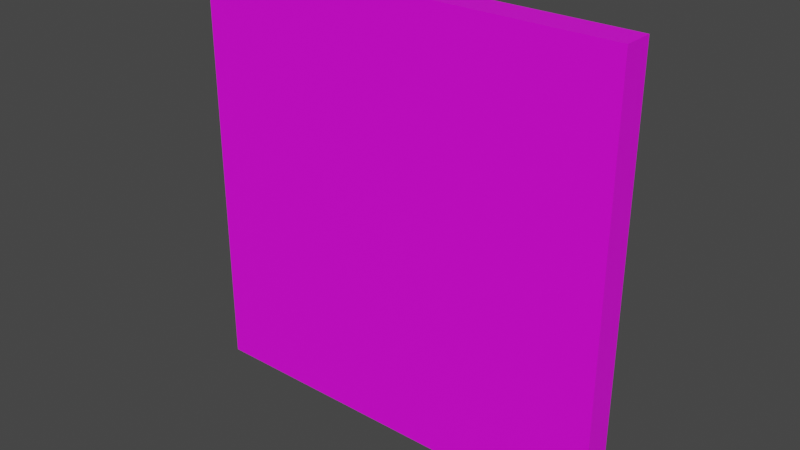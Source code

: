 # Source: Frame_House.blend  (saved by Blender 2.90.8; exported with 4.5.12 LTS)
import bpy
from mathutils import Matrix  # noqa: F401  (used for matrix-valued properties, if any)

bpy.ops.wm.read_factory_settings(use_empty=True)
scene = bpy.context.scene
scene.name = 'Scene'

# ---- collections
col_collection = bpy.data.collections.new('Collection'); scene.collection.children.link(col_collection)

# ---- images (referenced by path relative to the original .blend; pixels are not part of the script)
import os
ASSET_DIR = os.environ.get("B2B_ASSET_DIR", "")  # directory of the original .blend (textures are referenced by path, not embedded)
HERE = os.path.dirname(os.path.abspath(__file__))  # packed textures are extracted next to this script under _unpacked/

def load_image(name, relpath, width, height, colorspace="sRGB"):
    """Load a texture the original file referenced (path relative to the .blend, or extracted next to this script)."""
    p = next((c for c in (os.path.join(HERE, relpath), os.path.join(ASSET_DIR, relpath)) if relpath and os.path.exists(c)), "")
    if p:
        img = bpy.data.images.load(p, check_existing=True)
        img.name = name
    else:  # same state as the original file: an image datablock whose file is absent (Cycles renders it pink)
        img = bpy.data.images.new(name, width, height)
        img.source = "FILE"
        img.filepath = "//" + (relpath or name)
    img.colorspace_settings.name = colorspace
    return img
img_frame_house_png = load_image('Frame_House.png', 'Frame_House.png', 1024, 1024, 'sRGB')

# ---- materials (node trees are filled in below, after node groups)
mat_frame_house = bpy.data.materials.new('Frame_House')
mat_frame_house.use_transparent_shadow = False

# ---- material node trees
mat_frame_house.use_nodes = True; mat_frame_house.node_tree.nodes.clear()
_N = mat_frame_house.node_tree.nodes; _L = mat_frame_house.node_tree.links
n0 = _N.new('ShaderNodeBsdfPrincipled'); n0.name = 'Principled BSDF'; n0.location = (10, 300)
n0.distribution = 'GGX'
n0.subsurface_method = 'BURLEY'
n0.inputs[3].default_value = 1.45
n0.inputs[27].default_value = (0.0, 0.0, 0.0, 1.0)
n0.inputs[28].default_value = 1.0
n1 = _N.new('ShaderNodeOutputMaterial'); n1.name = 'Material Output'; n1.location = (300, 300)
n2 = _N.new('ShaderNodeTexImage'); n2.name = 'Image Texture'; n2.location = (-280, 280)
n2.image = img_frame_house_png
_L.new(n0.outputs[0], n1.inputs[0])
_L.new(n2.outputs[0], n0.inputs[0])
n1.is_active_output = True

# ---- world
world_world = bpy.data.worlds.new('World'); scene.world = world_world
world_world.use_nodes = True; world_world.node_tree.nodes.clear()
_N = world_world.node_tree.nodes; _L = world_world.node_tree.links
n0 = _N.new('ShaderNodeOutputWorld'); n0.name = 'World Output'; n0.location = (300, 300)
n1 = _N.new('ShaderNodeBackground'); n1.name = 'Background'; n1.location = (10, 300)
n1.inputs[0].default_value = (0.05088, 0.05088, 0.05088, 1.0)
_L.new(n1.outputs[0], n0.inputs[0])
n0.is_active_output = True
world_world.color = (0.05088, 0.05088, 0.05088)
world_world.use_sun_shadow = False
world_world.sun_shadow_jitter_overblur = 0.0

# ---- meshes
me_cube_001 = bpy.data.meshes.new('Cube.001')
me_cube_001.from_pydata([(-0.8142, -0.05697, -0.8142), (-0.8142, -0.05697, 0.8142), (-0.8142, 0.05697, -0.8142), (-0.8142, 0.05697, 0.8142), (0.8142, -0.05697, -0.8142), (0.8142, -0.05697, 0.8142), (0.8142, 0.05697, -0.8142), (0.8142, 0.05697, 0.8142)], [], [(0, 1, 3, 2), (2, 3, 7, 6), (6, 7, 5, 4), (4, 5, 1, 0), (2, 6, 4, 0), (7, 3, 1, 5)])
_uv = me_cube_001.uv_layers.new(name='UVMap')
_uv.uv.foreach_set('vector', [0.05051, 0.5, 0.05051, 0.75, 0.006073, 0.75, 0.006073, 0.5, 0.9366, 0.1631, 0.997, 0.1631, 0.997, 0.2236, 0.9366, 0.2236, 0.006073, 0.25, 0.006073, 1.323e-05, 0.05051, 1.323e-05, 0.05051, 0.25, 1.0, 0.0, 1.0, 1.0, 2.98e-08, 1.0, 0.0, 2.98e-08, 0.006073, 0.5, 0.006073, 0.25, 0.05051, 0.25, 0.05051, 0.5, 0.006073, 1.0, 0.006073, 0.75, 0.05051, 0.75, 0.05051, 1.0])
me_cube_001.materials.append(mat_frame_house)
me_cube_001.use_remesh_fix_poles = True
me_cube_001.use_remesh_preserve_attributes = False
me_cube_001.use_mirror_vertex_groups = False
me_cube_001.update()

# ---- objects
ob_frame_house = bpy.data.objects.new('Frame_House', me_cube_001)

# ---- transforms, parenting, visibility, modifiers, constraints
ob_frame_house.location = (0.0, 0.0, 0.0)
ob_frame_house.lineart.crease_threshold = 0.0

# ---- collection membership
col_collection.objects.link(ob_frame_house)

# ---- scene / render settings (as saved in the file)
scene.frame_start = 1; scene.frame_end = 250; scene.frame_set(1)
scene.render.engine = 'BLENDER_EEVEE_NEXT'
scene.cycles.use_denoising = False
scene.cycles.samples = 128
scene.cycles.sampling_pattern = 'TABULATED_SOBOL'
scene.cycles.use_adaptive_sampling = False
scene.cycles.use_light_tree = False
scene.view_settings.view_transform = 'Filmic'
bpy.context.view_layer.update()

# ---- added for rendering (the .blend has no active camera and no usable light): camera, sun
cam_auto = bpy.data.cameras.new('AutoCamera')
cam_auto.lens = 50.0
cam_auto.sensor_width = 36.0
cam_auto.clip_end = 1000.0
ob_auto_camera = bpy.data.objects.new('AutoCamera', cam_auto)
scene.collection.objects.link(ob_auto_camera)
ob_auto_camera.location = (2.13333, -2.56, 1.70666)
ob_auto_camera.rotation_euler = (1.09748, -7.21219e-08, 0.694738)
scene.camera = ob_auto_camera
light_auto_sun = bpy.data.lights.new('AutoSun', 'SUN')
light_auto_sun.energy = 3.0
light_auto_sun.angle = 0.0523599
ob_auto_sun = bpy.data.objects.new('AutoSun', light_auto_sun)
scene.collection.objects.link(ob_auto_sun)
ob_auto_sun.rotation_euler = (0.872665, 0.174533, 0.523599)
bpy.context.view_layer.update()

